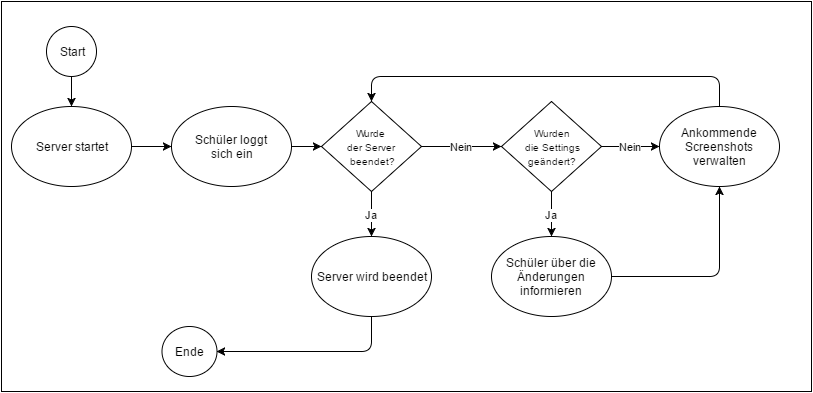

The diagram above was exported from draw.io. Its source (the exported page's mxGraphModel, read from the mxfile embedded in the PNG):
<mxGraphModel dx="880" dy="424" grid="1" gridSize="10" guides="1" tooltips="1" connect="1" arrows="1" fold="1" page="1" pageScale="1" pageWidth="1169" pageHeight="1652" background="#ffffff" math="0" shadow="0">
  <root>
    <mxCell id="0" />
    <mxCell id="1" parent="0" />
    <mxCell id="2" value="" style="whiteSpace=wrap;html=1;strokeColor=#000000;strokeWidth=1;fillColor=none;" vertex="1" parent="1">
      <mxGeometry x="80" y="105" width="810" height="390" as="geometry" />
    </mxCell>
    <mxCell id="3" value="Schüler loggt&amp;nbsp;&lt;div&gt;sich ein&lt;/div&gt;" style="ellipse;whiteSpace=wrap;html=1;strokeColor=#000000;strokeWidth=1;fillColor=none;" vertex="1" parent="1">
      <mxGeometry x="250" y="210" width="120" height="80" as="geometry" />
    </mxCell>
    <mxCell id="4" value="Start" style="ellipse;whiteSpace=wrap;html=1;strokeColor=#000000;strokeWidth=1;fillColor=none;" vertex="1" parent="1">
      <mxGeometry x="125" y="130" width="50" height="50" as="geometry" />
    </mxCell>
    <mxCell id="6" value="Server startet" style="ellipse;whiteSpace=wrap;html=1;strokeColor=#000000;strokeWidth=1;fillColor=none;" vertex="1" parent="1">
      <mxGeometry x="90" y="210" width="120" height="80" as="geometry" />
    </mxCell>
    <mxCell id="8" value="Ende" style="ellipse;whiteSpace=wrap;html=1;strokeColor=#000000;strokeWidth=1;fillColor=none;" vertex="1" parent="1">
      <mxGeometry x="240" y="430" width="55" height="50" as="geometry" />
    </mxCell>
    <mxCell id="9" value="" style="endArrow=classic;html=1;strokeWidth=1;exitX=0.5;exitY=1;entryX=0.5;entryY=0;" edge="1" parent="1" source="4" target="6">
      <mxGeometry width="50" height="50" relative="1" as="geometry">
        <mxPoint x="100" y="90" as="sourcePoint" />
        <mxPoint x="150" y="40" as="targetPoint" />
      </mxGeometry>
    </mxCell>
    <mxCell id="13" value="" style="endArrow=classic;html=1;strokeWidth=1;exitX=1;exitY=0.5;entryX=0;entryY=0.5;" edge="1" parent="1" source="6" target="3">
      <mxGeometry width="50" height="50" relative="1" as="geometry">
        <mxPoint x="220" y="210" as="sourcePoint" />
        <mxPoint x="270" y="160" as="targetPoint" />
      </mxGeometry>
    </mxCell>
    <mxCell id="15" value="Server wird beendet" style="ellipse;whiteSpace=wrap;html=1;strokeColor=#000000;strokeWidth=1;fillColor=none;" vertex="1" parent="1">
      <mxGeometry x="390" y="340" width="120" height="80" as="geometry" />
    </mxCell>
    <mxCell id="25" value="Ankommende Screenshots verwalten" style="ellipse;whiteSpace=wrap;html=1;strokeColor=#000000;strokeWidth=1;fillColor=none;" vertex="1" parent="1">
      <mxGeometry x="738" y="210" width="120" height="80" as="geometry" />
    </mxCell>
    <mxCell id="27" value="Nein" style="endArrow=classic;html=1;strokeWidth=1;exitX=1;exitY=0.5;entryX=0;entryY=0.5;" edge="1" parent="1" source="39" target="25">
      <mxGeometry width="50" height="50" relative="1" as="geometry">
        <mxPoint x="680" y="270" as="sourcePoint" />
        <mxPoint x="740" y="270" as="targetPoint" />
      </mxGeometry>
    </mxCell>
    <mxCell id="32" value="" style="endArrow=classic;html=1;strokeWidth=1;exitX=0.5;exitY=1;entryX=1;entryY=0.5;" edge="1" parent="1" source="15" target="8">
      <mxGeometry width="50" height="50" relative="1" as="geometry">
        <mxPoint x="520" y="450" as="sourcePoint" />
        <mxPoint x="451" y="440" as="targetPoint" />
        <Array as="points">
          <mxPoint x="450" y="455" />
        </Array>
      </mxGeometry>
    </mxCell>
    <mxCell id="36" value="&lt;span style=&quot;font-size: 10px ; line-height: 12px&quot;&gt;Wurde&amp;nbsp;&lt;/span&gt;&lt;div&gt;&lt;span style=&quot;font-size: 10px ; line-height: 12px&quot;&gt;der&amp;nbsp;&lt;/span&gt;&lt;span style=&quot;font-size: 10px ; line-height: 12px&quot;&gt;Server&amp;nbsp;&lt;/span&gt;&lt;/div&gt;&lt;div&gt;&lt;span style=&quot;font-size: 10px ; line-height: 12px&quot;&gt;beendet?&lt;/span&gt;&lt;/div&gt;" style="rhombus;whiteSpace=wrap;html=1;strokeColor=#000000;strokeWidth=1;fillColor=none;" vertex="1" parent="1">
      <mxGeometry x="400" y="205" width="100" height="90" as="geometry" />
    </mxCell>
    <mxCell id="39" value="&lt;span style=&quot;font-size: 10px ; line-height: 12px&quot;&gt;Wurden&lt;/span&gt;&lt;div&gt;&lt;span style=&quot;font-size: 10px ; line-height: 12px&quot;&gt;die Settings&lt;/span&gt;&lt;/div&gt;&lt;div&gt;&lt;span style=&quot;font-size: 10px ; line-height: 12px&quot;&gt;geändert?&lt;/span&gt;&lt;/div&gt;" style="rhombus;whiteSpace=wrap;html=1;strokeColor=#000000;strokeWidth=1;fillColor=none;" vertex="1" parent="1">
      <mxGeometry x="580" y="205" width="100" height="90" as="geometry" />
    </mxCell>
    <mxCell id="44" value="Nein" style="endArrow=classic;html=1;strokeWidth=1;exitX=1;exitY=0.5;entryX=0;entryY=0.5;" edge="1" parent="1" source="36" target="39">
      <mxGeometry width="50" height="50" relative="1" as="geometry">
        <mxPoint x="510" y="270" as="sourcePoint" />
        <mxPoint x="580" y="270" as="targetPoint" />
      </mxGeometry>
    </mxCell>
    <mxCell id="48" value="" style="endArrow=classic;html=1;strokeWidth=1;exitX=1;exitY=0.5;entryX=0;entryY=0.5;" edge="1" parent="1" source="3" target="36">
      <mxGeometry width="50" height="50" relative="1" as="geometry">
        <mxPoint x="340" y="400" as="sourcePoint" />
        <mxPoint x="390" y="350" as="targetPoint" />
      </mxGeometry>
    </mxCell>
    <mxCell id="51" value="Ja" style="endArrow=classic;html=1;strokeWidth=1;exitX=0.5;exitY=1;entryX=0.5;entryY=0;" edge="1" parent="1" source="36" target="15">
      <mxGeometry width="50" height="50" relative="1" as="geometry">
        <mxPoint x="520" y="330" as="sourcePoint" />
        <mxPoint x="570" y="280" as="targetPoint" />
      </mxGeometry>
    </mxCell>
    <mxCell id="52" value="" style="endArrow=classic;html=1;strokeWidth=1;entryX=0.5;entryY=0;" edge="1" parent="1" target="36">
      <mxGeometry width="50" height="50" relative="1" as="geometry">
        <mxPoint x="798" y="210" as="sourcePoint" />
        <mxPoint x="810" y="110" as="targetPoint" />
        <Array as="points">
          <mxPoint x="798" y="180" />
          <mxPoint x="450" y="180" />
        </Array>
      </mxGeometry>
    </mxCell>
    <mxCell id="53" value="Ja" style="endArrow=classic;html=1;strokeWidth=1;exitX=0.5;exitY=1;entryX=0.5;entryY=0;" edge="1" parent="1" source="39" target="54">
      <mxGeometry width="50" height="50" relative="1" as="geometry">
        <mxPoint x="610" y="350" as="sourcePoint" />
        <mxPoint x="660" y="300" as="targetPoint" />
      </mxGeometry>
    </mxCell>
    <mxCell id="54" value="Schüler über die Änderungen informieren" style="ellipse;whiteSpace=wrap;html=1;strokeColor=#000000;strokeWidth=1;fillColor=none;" vertex="1" parent="1">
      <mxGeometry x="570" y="340" width="120" height="80" as="geometry" />
    </mxCell>
    <mxCell id="55" value="" style="endArrow=classic;html=1;strokeWidth=1;exitX=1;exitY=0.5;entryX=0.5;entryY=1;" edge="1" parent="1" source="54" target="25">
      <mxGeometry width="50" height="50" relative="1" as="geometry">
        <mxPoint x="780" y="400" as="sourcePoint" />
        <mxPoint x="830" y="350" as="targetPoint" />
        <Array as="points">
          <mxPoint x="798" y="380" />
        </Array>
      </mxGeometry>
    </mxCell>
  </root>
</mxGraphModel>